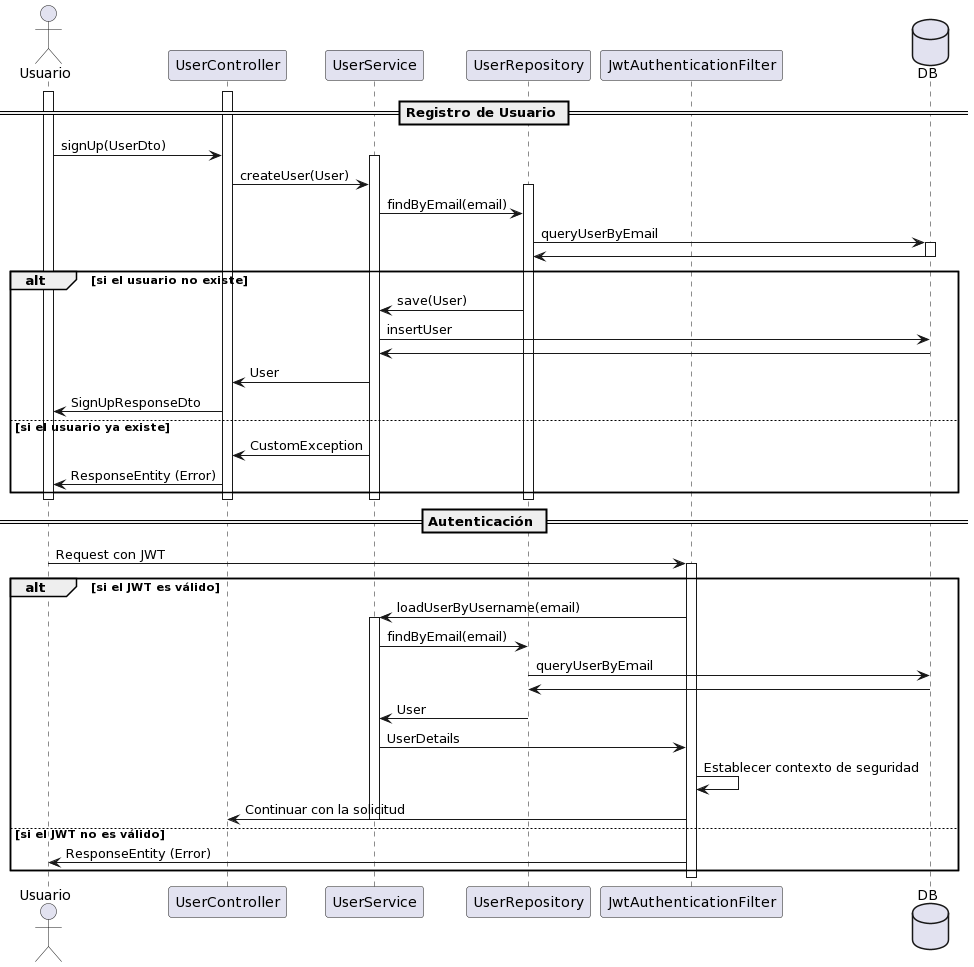

The diagram above was rendered by PlantUML. Its source (embedded in the PNG):
@startuml
actor Usuario
participant "UserController" as Controller
participant "UserService" as Service
participant "UserRepository" as Repository
participant "JwtAuthenticationFilter" as Filter
database DB

== Registro de Usuario ==
activate Usuario
activate Controller
Usuario -> Controller : signUp(UserDto)
activate Service
Controller -> Service : createUser(User)
activate Repository
Service -> Repository : findByEmail(email)
Repository -> DB : queryUserByEmail
activate DB
DB -> Repository
deactivate DB
alt si el usuario no existe
    Repository -> Service : save(User)
    Service -> DB : insertUser
    DB -> Service
    Service -> Controller : User
    Controller -> Usuario : SignUpResponseDto
else si el usuario ya existe
    Service -> Controller : CustomException
    Controller -> Usuario : ResponseEntity (Error)
end
deactivate Repository
deactivate Service
deactivate Controller
deactivate Usuario

== Autenticación ==
activate Usuario
Usuario -> Filter : Request con JWT
activate Filter
alt si el JWT es válido
    Filter -> Service : loadUserByUsername(email)
    activate Service
    Service -> Repository : findByEmail(email)
    Repository -> DB : queryUserByEmail
    DB -> Repository
    Repository -> Service : User
    Service -> Filter : UserDetails
    Filter -> Filter : Establecer contexto de seguridad
    Filter -> Controller : Continuar con la solicitud
    deactivate Service
else si el JWT no es válido
    Filter -> Usuario : ResponseEntity (Error)
end
deactivate Filter
deactivate Usuario
@enduml